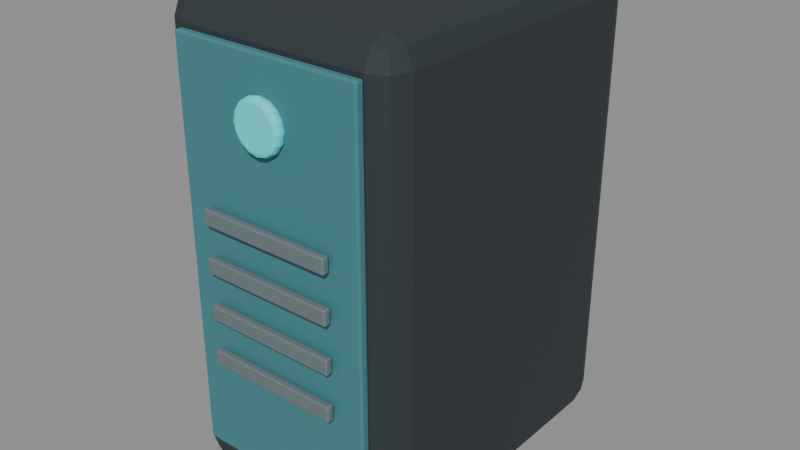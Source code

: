 # Source: computer_tower.blend  (saved by Blender 5.2.44; exported with 4.5.12 LTS)
import bpy
from mathutils import Matrix  # noqa: F401  (used for matrix-valued properties, if any)

bpy.ops.wm.read_factory_settings(use_empty=True)
scene = bpy.context.scene
scene.name = 'Terminal Station Asset'

# ---- collections
col_terminal_station_asset = bpy.data.collections.new('Terminal Station Asset'); scene.collection.children.link(col_terminal_station_asset)

# ---- materials (node trees are filled in below, after node groups)
mat_charcoal = bpy.data.materials.new('Charcoal')
mat_charcoal.diffuse_color = (0.025, 0.035, 0.04, 1.0)
mat_petrol_blue = bpy.data.materials.new('Petrol blue')
mat_petrol_blue.diffuse_color = (0.055, 0.22, 0.25, 1.0)
mat_screen_cyan = bpy.data.materials.new('Screen cyan')
mat_screen_cyan.diffuse_color = (0.08, 0.82, 0.86, 1.0)
mat_steel = bpy.data.materials.new('Steel')
mat_steel.diffuse_color = (0.22, 0.27, 0.28, 1.0)

# ---- material node trees
mat_charcoal.use_nodes = True; mat_charcoal.node_tree.nodes.clear()
_N = mat_charcoal.node_tree.nodes; _L = mat_charcoal.node_tree.links
n0 = _N.new('ShaderNodeBsdfPrincipled'); n0.name = 'Principled BSDF'; n0.location = (-200, 100)
n0.inputs[0].default_value = (0.025, 0.035, 0.04, 1.0)
n0.inputs[2].default_value = 0.72
n0.inputs[10].default_value = 0.005
n1 = _N.new('ShaderNodeOutputMaterial'); n1.name = 'Material Output'; n1.location = (200, 100)
_L.new(n0.outputs[0], n1.inputs[0])
n1.is_active_output = True
mat_petrol_blue.use_nodes = True; mat_petrol_blue.node_tree.nodes.clear()
_N = mat_petrol_blue.node_tree.nodes; _L = mat_petrol_blue.node_tree.links
n0 = _N.new('ShaderNodeBsdfPrincipled'); n0.name = 'Principled BSDF'; n0.location = (-200, 100)
n0.inputs[0].default_value = (0.055, 0.22, 0.25, 1.0)
n0.inputs[2].default_value = 0.72
n0.inputs[10].default_value = 0.005
n1 = _N.new('ShaderNodeOutputMaterial'); n1.name = 'Material Output'; n1.location = (200, 100)
_L.new(n0.outputs[0], n1.inputs[0])
n1.is_active_output = True
mat_screen_cyan.use_nodes = True; mat_screen_cyan.node_tree.nodes.clear()
_N = mat_screen_cyan.node_tree.nodes; _L = mat_screen_cyan.node_tree.links
n0 = _N.new('ShaderNodeBsdfPrincipled'); n0.name = 'Principled BSDF'; n0.location = (-200, 100)
n0.inputs[0].default_value = (0.08, 0.82, 0.86, 1.0)
n0.inputs[2].default_value = 0.72
n0.inputs[10].default_value = 0.005
n1 = _N.new('ShaderNodeOutputMaterial'); n1.name = 'Material Output'; n1.location = (200, 100)
_L.new(n0.outputs[0], n1.inputs[0])
n1.is_active_output = True
mat_steel.use_nodes = True; mat_steel.node_tree.nodes.clear()
_N = mat_steel.node_tree.nodes; _L = mat_steel.node_tree.links
n0 = _N.new('ShaderNodeBsdfPrincipled'); n0.name = 'Principled BSDF'; n0.location = (-200, 100)
n0.inputs[0].default_value = (0.22, 0.27, 0.28, 1.0)
n0.inputs[1].default_value = 0.55
n0.inputs[2].default_value = 0.72
n0.inputs[10].default_value = 0.005
n1 = _N.new('ShaderNodeOutputMaterial'); n1.name = 'Material Output'; n1.location = (200, 100)
_L.new(n0.outputs[0], n1.inputs[0])
n1.is_active_output = True

# ---- meshes
me_cube_048 = bpy.data.meshes.new('Cube.048')
me_cube_048.from_pydata([(-0.17, -0.23, -0.33), (-0.17, -0.23, 0.33), (-0.17, 0.23, -0.33), (-0.17, 0.23, 0.33), (0.17, -0.23, -0.33), (0.17, -0.23, 0.33), (0.17, 0.23, -0.33), (0.17, 0.23, 0.33)], [], [(0, 1, 3, 2), (2, 3, 7, 6), (6, 7, 5, 4), (4, 5, 1, 0), (2, 6, 4, 0), (7, 3, 1, 5)])
_uv = me_cube_048.uv_layers.new(name='UVMap')
_uv.uv.foreach_set('vector', [0.375, 0.0, 0.625, 0.0, 0.625, 0.25, 0.375, 0.25, 0.375, 0.25, 0.625, 0.25, 0.625, 0.5, 0.375, 0.5, 0.375, 0.5, 0.625, 0.5, 0.625, 0.75, 0.375, 0.75, 0.375, 0.75, 0.625, 0.75, 0.625, 1.0, 0.375, 1.0, 0.125, 0.5, 0.375, 0.5, 0.375, 0.75, 0.125, 0.75, 0.625, 0.5, 0.875, 0.5, 0.875, 0.75, 0.625, 0.75])
me_cube_048.materials.append(mat_charcoal)
me_cube_048.update()
me_cube_049 = bpy.data.meshes.new('Cube.049')
me_cube_049.from_pydata([(-0.135, -0.006, -0.28), (-0.135, -0.006, 0.28), (-0.135, 0.006, -0.28), (-0.135, 0.006, 0.28), (0.135, -0.006, -0.28), (0.135, -0.006, 0.28), (0.135, 0.006, -0.28), (0.135, 0.006, 0.28)], [], [(0, 1, 3, 2), (2, 3, 7, 6), (6, 7, 5, 4), (4, 5, 1, 0), (2, 6, 4, 0), (7, 3, 1, 5)])
_uv = me_cube_049.uv_layers.new(name='UVMap')
_uv.uv.foreach_set('vector', [0.375, 0.0, 0.625, 0.0, 0.625, 0.25, 0.375, 0.25, 0.375, 0.25, 0.625, 0.25, 0.625, 0.5, 0.375, 0.5, 0.375, 0.5, 0.625, 0.5, 0.625, 0.75, 0.375, 0.75, 0.375, 0.75, 0.625, 0.75, 0.625, 1.0, 0.375, 1.0, 0.125, 0.5, 0.375, 0.5, 0.375, 0.75, 0.125, 0.75, 0.625, 0.5, 0.875, 0.5, 0.875, 0.75, 0.625, 0.75])
me_cube_049.materials.append(mat_petrol_blue)
me_cube_049.update()
me_cylinder = bpy.data.meshes.new('Cylinder')
me_cylinder.from_pydata([(0.0, 0.035, -0.0075), (0.0, 0.035, 0.0075), (0.01339, 0.03234, -0.0075), (0.01339, 0.03234, 0.0075), (0.02475, 0.02475, -0.0075), (0.02475, 0.02475, 0.0075), (0.03234, 0.01339, -0.0075), (0.03234, 0.01339, 0.0075), (0.035, 0.0, -0.0075), (0.035, 0.0, 0.0075), (0.03234, -0.01339, -0.0075), (0.03234, -0.01339, 0.0075), (0.02475, -0.02475, -0.0075), (0.02475, -0.02475, 0.0075), (0.01339, -0.03234, -0.0075), (0.01339, -0.03234, 0.0075), (0.0, -0.035, -0.0075), (0.0, -0.035, 0.0075), (-0.01339, -0.03234, -0.0075), (-0.01339, -0.03234, 0.0075), (-0.02475, -0.02475, -0.0075), (-0.02475, -0.02475, 0.0075), (-0.03234, -0.01339, -0.0075), (-0.03234, -0.01339, 0.0075), (-0.035, 0.0, -0.0075), (-0.035, 0.0, 0.0075), (-0.03234, 0.01339, -0.0075), (-0.03234, 0.01339, 0.0075), (-0.02475, 0.02475, -0.0075), (-0.02475, 0.02475, 0.0075), (-0.01339, 0.03234, -0.0075), (-0.01339, 0.03234, 0.0075)], [], [(0, 1, 3, 2), (2, 3, 5, 4), (4, 5, 7, 6), (6, 7, 9, 8), (8, 9, 11, 10), (10, 11, 13, 12), (12, 13, 15, 14), (14, 15, 17, 16), (16, 17, 19, 18), (18, 19, 21, 20), (20, 21, 23, 22), (22, 23, 25, 24), (24, 25, 27, 26), (26, 27, 29, 28), (3, 1, 31, 29, 27, 25, 23, 21, 19, 17, 15, 13, 11, 9, 7, 5), (28, 29, 31, 30), (30, 31, 1, 0), (0, 2, 4, 6, 8, 10, 12, 14, 16, 18, 20, 22, 24, 26, 28, 30)])
_uv = me_cylinder.uv_layers.new(name='UVMap')
_uv.uv.foreach_set('vector', [1.0, 0.5, 1.0, 1.0, 0.9375, 1.0, 0.9375, 0.5, 0.9375, 0.5, 0.9375, 1.0, 0.875, 1.0, 0.875, 0.5, 0.875, 0.5, 0.875, 1.0, 0.8125, 1.0, 0.8125, 0.5, 0.8125, 0.5, 0.8125, 1.0, 0.75, 1.0, 0.75, 0.5, 0.75, 0.5, 0.75, 1.0, 0.6875, 1.0, 0.6875, 0.5, 0.6875, 0.5, 0.6875, 1.0, 0.625, 1.0, 0.625, 0.5, 0.625, 0.5, 0.625, 1.0, 0.5625, 1.0, 0.5625, 0.5, 0.5625, 0.5, 0.5625, 1.0, 0.5, 1.0, 0.5, 0.5, 0.5, 0.5, 0.5, 1.0, 0.4375, 1.0, 0.4375, 0.5, 0.4375, 0.5, 0.4375, 1.0, 0.375, 1.0, 0.375, 0.5, 0.375, 0.5, 0.375, 1.0, 0.3125, 1.0, 0.3125, 0.5, 0.3125, 0.5, 0.3125, 1.0, 0.25, 1.0, 0.25, 0.5, 0.25, 0.5, 0.25, 1.0, 0.1875, 1.0, 0.1875, 0.5, 0.1875, 0.5, 0.1875, 1.0, 0.125, 1.0, 0.125, 0.5, 0.3418, 0.4717, 0.25, 0.49, 0.1582, 0.4717, 0.08029, 0.4197, 0.02827, 0.3418, 0.01, 0.25, 0.02827, 0.1582, 0.08029, 0.08029, 0.1582, 0.02827, 0.25, 0.01, 0.3418, 0.02827, 0.4197, 0.08029, 0.4717, 0.1582, 0.49, 0.25, 0.4717, 0.3418, 0.4197, 0.4197, 0.125, 0.5, 0.125, 1.0, 0.0625, 1.0, 0.0625, 0.5, 0.0625, 0.5, 0.0625, 1.0, 0.0, 1.0, 0.0, 0.5, 0.75, 0.49, 0.8418, 0.4717, 0.9197, 0.4197, 0.9717, 0.3418, 0.99, 0.25, 0.9717, 0.1582, 0.9197, 0.08029, 0.8418, 0.02827, 0.75, 0.01, 0.6582, 0.02827, 0.5803, 0.08029, 0.5283, 0.1582, 0.51, 0.25, 0.5283, 0.3418, 0.5803, 0.4197, 0.6582, 0.4717])
me_cylinder.materials.append(mat_screen_cyan)
me_cylinder.update()
me_cube_050 = bpy.data.meshes.new('Cube.050')
me_cube_050.from_pydata([(-0.095, -0.005, -0.011), (-0.095, -0.005, 0.011), (-0.095, 0.005, -0.011), (-0.095, 0.005, 0.011), (0.095, -0.005, -0.011), (0.095, -0.005, 0.011), (0.095, 0.005, -0.011), (0.095, 0.005, 0.011)], [], [(0, 1, 3, 2), (2, 3, 7, 6), (6, 7, 5, 4), (4, 5, 1, 0), (2, 6, 4, 0), (7, 3, 1, 5)])
_uv = me_cube_050.uv_layers.new(name='UVMap')
_uv.uv.foreach_set('vector', [0.375, 0.0, 0.625, 0.0, 0.625, 0.25, 0.375, 0.25, 0.375, 0.25, 0.625, 0.25, 0.625, 0.5, 0.375, 0.5, 0.375, 0.5, 0.625, 0.5, 0.625, 0.75, 0.375, 0.75, 0.375, 0.75, 0.625, 0.75, 0.625, 1.0, 0.375, 1.0, 0.125, 0.5, 0.375, 0.5, 0.375, 0.75, 0.125, 0.75, 0.625, 0.5, 0.875, 0.5, 0.875, 0.75, 0.625, 0.75])
me_cube_050.materials.append(mat_steel)
me_cube_050.update()
me_cube_051 = bpy.data.meshes.new('Cube.051')
me_cube_051.from_pydata([(-0.095, -0.005, -0.011), (-0.095, -0.005, 0.011), (-0.095, 0.005, -0.011), (-0.095, 0.005, 0.011), (0.095, -0.005, -0.011), (0.095, -0.005, 0.011), (0.095, 0.005, -0.011), (0.095, 0.005, 0.011)], [], [(0, 1, 3, 2), (2, 3, 7, 6), (6, 7, 5, 4), (4, 5, 1, 0), (2, 6, 4, 0), (7, 3, 1, 5)])
_uv = me_cube_051.uv_layers.new(name='UVMap')
_uv.uv.foreach_set('vector', [0.375, 0.0, 0.625, 0.0, 0.625, 0.25, 0.375, 0.25, 0.375, 0.25, 0.625, 0.25, 0.625, 0.5, 0.375, 0.5, 0.375, 0.5, 0.625, 0.5, 0.625, 0.75, 0.375, 0.75, 0.375, 0.75, 0.625, 0.75, 0.625, 1.0, 0.375, 1.0, 0.125, 0.5, 0.375, 0.5, 0.375, 0.75, 0.125, 0.75, 0.625, 0.5, 0.875, 0.5, 0.875, 0.75, 0.625, 0.75])
me_cube_051.materials.append(mat_steel)
me_cube_051.update()
me_cube_052 = bpy.data.meshes.new('Cube.052')
me_cube_052.from_pydata([(-0.095, -0.005, -0.011), (-0.095, -0.005, 0.011), (-0.095, 0.005, -0.011), (-0.095, 0.005, 0.011), (0.095, -0.005, -0.011), (0.095, -0.005, 0.011), (0.095, 0.005, -0.011), (0.095, 0.005, 0.011)], [], [(0, 1, 3, 2), (2, 3, 7, 6), (6, 7, 5, 4), (4, 5, 1, 0), (2, 6, 4, 0), (7, 3, 1, 5)])
_uv = me_cube_052.uv_layers.new(name='UVMap')
_uv.uv.foreach_set('vector', [0.375, 0.0, 0.625, 0.0, 0.625, 0.25, 0.375, 0.25, 0.375, 0.25, 0.625, 0.25, 0.625, 0.5, 0.375, 0.5, 0.375, 0.5, 0.625, 0.5, 0.625, 0.75, 0.375, 0.75, 0.375, 0.75, 0.625, 0.75, 0.625, 1.0, 0.375, 1.0, 0.125, 0.5, 0.375, 0.5, 0.375, 0.75, 0.125, 0.75, 0.625, 0.5, 0.875, 0.5, 0.875, 0.75, 0.625, 0.75])
me_cube_052.materials.append(mat_steel)
me_cube_052.update()
me_cube_053 = bpy.data.meshes.new('Cube.053')
me_cube_053.from_pydata([(-0.095, -0.005, -0.011), (-0.095, -0.005, 0.011), (-0.095, 0.005, -0.011), (-0.095, 0.005, 0.011), (0.095, -0.005, -0.011), (0.095, -0.005, 0.011), (0.095, 0.005, -0.011), (0.095, 0.005, 0.011)], [], [(0, 1, 3, 2), (2, 3, 7, 6), (6, 7, 5, 4), (4, 5, 1, 0), (2, 6, 4, 0), (7, 3, 1, 5)])
_uv = me_cube_053.uv_layers.new(name='UVMap')
_uv.uv.foreach_set('vector', [0.375, 0.0, 0.625, 0.0, 0.625, 0.25, 0.375, 0.25, 0.375, 0.25, 0.625, 0.25, 0.625, 0.5, 0.375, 0.5, 0.375, 0.5, 0.625, 0.5, 0.625, 0.75, 0.375, 0.75, 0.375, 0.75, 0.625, 0.75, 0.625, 1.0, 0.375, 1.0, 0.125, 0.5, 0.375, 0.5, 0.375, 0.75, 0.125, 0.75, 0.625, 0.5, 0.875, 0.5, 0.875, 0.75, 0.625, 0.75])
me_cube_053.materials.append(mat_steel)
me_cube_053.update()

# ---- objects
ob_computer_tower = bpy.data.objects.new('Computer tower', me_cube_048)
ob_tower_front_panel = bpy.data.objects.new('Tower front panel', me_cube_049)
ob_tower_power_button = bpy.data.objects.new('Tower power button', me_cylinder)
ob_tower_vent_1 = bpy.data.objects.new('Tower vent 1', me_cube_050)
ob_tower_vent_2 = bpy.data.objects.new('Tower vent 2', me_cube_051)
ob_tower_vent_3 = bpy.data.objects.new('Tower vent 3', me_cube_052)
ob_tower_vent_4 = bpy.data.objects.new('Tower vent 4', me_cube_053)

# ---- transforms, parenting, visibility, modifiers, constraints
ob_computer_tower.location = (0.0, 0.013, 0.33)
_m = ob_computer_tower.modifiers.new('Soft manufactured edges', 'BEVEL')
_m.width = 0.035
_m.width_pct = 0.035
_m.segments = 2
ob_tower_front_panel.location = (0.0, -0.223, 0.34)
_m = ob_tower_front_panel.modifiers.new('Soft manufactured edges', 'BEVEL')
_m.width = 0.00264
_m.width_pct = 0.00264
_m.segments = 2
ob_tower_power_button.location = (0.0, -0.235, 0.54)
ob_tower_power_button.rotation_euler = (1.571, 0.0, 0.0)
_m = ob_tower_power_button.modifiers.new('Soft manufactured edges', 'BEVEL')
_m.width = 0.0056
_m.width_pct = 0.0056
_m.segments = 2
ob_tower_vent_1.location = (0.0, -0.238, 0.21)
_m = ob_tower_vent_1.modifiers.new('Soft manufactured edges', 'BEVEL')
_m.width = 0.0022
_m.width_pct = 0.0022
_m.segments = 2
ob_tower_vent_2.location = (0.0, -0.238, 0.275)
_m = ob_tower_vent_2.modifiers.new('Soft manufactured edges', 'BEVEL')
_m.width = 0.0022
_m.width_pct = 0.0022
_m.segments = 2
ob_tower_vent_3.location = (0.0, -0.238, 0.34)
_m = ob_tower_vent_3.modifiers.new('Soft manufactured edges', 'BEVEL')
_m.width = 0.0022
_m.width_pct = 0.0022
_m.segments = 2
ob_tower_vent_4.location = (0.0, -0.238, 0.405)
_m = ob_tower_vent_4.modifiers.new('Soft manufactured edges', 'BEVEL')
_m.width = 0.0022
_m.width_pct = 0.0022
_m.segments = 2

# ---- collection membership
col_terminal_station_asset.objects.link(ob_computer_tower)
col_terminal_station_asset.objects.link(ob_tower_front_panel)
col_terminal_station_asset.objects.link(ob_tower_power_button)
col_terminal_station_asset.objects.link(ob_tower_vent_1)
col_terminal_station_asset.objects.link(ob_tower_vent_2)
col_terminal_station_asset.objects.link(ob_tower_vent_3)
col_terminal_station_asset.objects.link(ob_tower_vent_4)

# ---- scene / render settings (as saved in the file)
scene.frame_start = 1; scene.frame_end = 250; scene.frame_set(1)
scene.render.engine = 'BLENDER_EEVEE_NEXT'
scene.render.bake_bias = 0.0
scene.render.bake_samples = 0
scene.render.compositor_device = 'GPU'
scene.eevee.use_volume_custom_range = False
scene.eevee.fast_gi_thickness_near = 0.1
scene.eevee.fast_gi_thickness_far = 0.0
scene.eevee.ray_tracing_options.screen_trace_thickness = 0.1
bpy.context.view_layer.update()

# ---- added for rendering (the .blend has no active camera and no usable light): camera, sun + grey world if the file has none
cam_auto = bpy.data.cameras.new('AutoCamera')
cam_auto.lens = 50.0
cam_auto.sensor_width = 36.0
cam_auto.clip_end = 1000.0
ob_auto_camera = bpy.data.objects.new('AutoCamera', cam_auto)
scene.collection.objects.link(ob_auto_camera)
ob_auto_camera.location = (0.821001, -0.985201, 0.986801)
ob_auto_camera.rotation_euler = (1.09748, -7.21219e-08, 0.694738)
scene.camera = ob_auto_camera
light_auto_sun = bpy.data.lights.new('AutoSun', 'SUN')
light_auto_sun.energy = 3.0
light_auto_sun.angle = 0.0523599
ob_auto_sun = bpy.data.objects.new('AutoSun', light_auto_sun)
scene.collection.objects.link(ob_auto_sun)
ob_auto_sun.rotation_euler = (0.872665, 0.174533, 0.523599)
if scene.world is None:
    world_auto = bpy.data.worlds.new('AutoWorld')
    world_auto.color = (0.3, 0.3, 0.3)
    scene.world = world_auto
bpy.context.view_layer.update()
